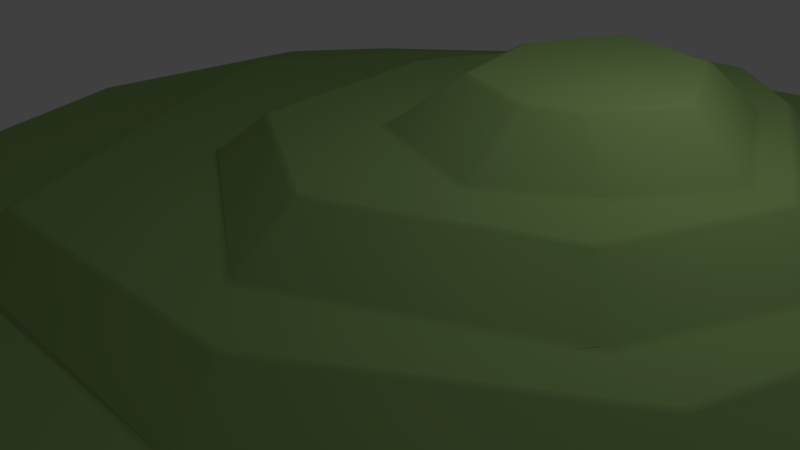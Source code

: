 # Source: hill1Backup.blend  (saved by Blender 2.79.0; exported with 4.5.12 LTS)
import bpy
from mathutils import Matrix  # noqa: F401  (used for matrix-valued properties, if any)

bpy.ops.wm.read_factory_settings(use_empty=True)
scene = bpy.context.scene
scene.name = 'Scene'

# ---- collections
col_collection_1 = bpy.data.collections.new('Collection 1'); scene.collection.children.link(col_collection_1)

# ---- materials (node trees are filled in below, after node groups)
mat_frontcolor = bpy.data.materials.new('FrontColor')
mat_frontcolor.alpha_threshold = 0.0
mat_frontcolor.use_transparent_shadow = False
mat_frontcolor.diffuse_color = (0.3069, 0.477, 0.1638, 1.0)
mat_frontcolor.specular_color = (0.33, 0.33, 0.33)
mat_frontcolor.roughness = 0.5

# ---- material node trees

# ---- world
world_world = bpy.data.worlds.new('World'); scene.world = world_world
world_world.color = (0.05088, 0.05088, 0.05088)
world_world.use_sun_shadow = False
world_world.sun_shadow_jitter_overblur = 0.0
world_world.cycles.sampling_method = 'NONE'
world_world.cycles.sample_map_resolution = 256

# ---- cameras
cam_camera = bpy.data.cameras.new('Camera')
cam_camera.clip_end = 100.0
cam_camera.lens = 35.0
cam_camera.sensor_width = 32.0
cam_camera.sensor_height = 18.0
cam_camera.ortho_scale = 7.314
cam_camera.dof.focus_distance = 0.0
cam_camera.dof.aperture_fstop = 128.0

# ---- lights
light_lamp = bpy.data.lights.new('Lamp', 'POINT')
light_lamp.transmission_factor = 0.0
light_lamp.cutoff_distance = 30.0
light_lamp.energy = 100.0
light_lamp.shadow_buffer_clip_start = 1.001
light_lamp.shadow_soft_size = 0.1
light_lamp.shadow_maximum_resolution = 0.006
light_lamp.use_absolute_resolution = True
light_lamp.cycles.use_multiple_importance_sampling = False

# ---- meshes
me_mesh1_model = bpy.data.meshes.new('Mesh1 Model')
me_mesh1_model.from_pydata([(-24.52, 4.0, 29.47), (-24.93, 4.0, 28.75), (-25.1, 4.0, 28.26), (-25.54, 4.0, 27.86), (-25.69, 3.837, 28.69), (-25.42, 3.841, 29.12), (-29.1, 4.0, -13.52), (-29.68, 3.771, -13.37), (-29.86, 3.779, -12.92), (-29.55, 4.0, -12.37), (-29.32, 4.0, -12.97), (-32.42, 3.812, 11.2), (-32.36, 3.807, 11.69), (-31.99, 4.0, 11.51), (-31.97, 4.0, 10.82), (-21.59, 4.0, -22.67), (-21.92, 3.793, -22.9), (-22.27, 3.791, -22.55), (-21.97, 4.0, -22.31), (-21.22, 4.0, 0.7708), (-21.53, 4.0, 1.227), (-21.57, 4.0, 1.94), (-21.09, 4.0, 2.128), (-20.91, 4.181, 1.512), (-20.89, 4.184, 1.041), (-8.102, 4.0, 47.44), (-8.652, 4.0, 47.31), (-8.849, 3.804, 47.7), (-8.397, 3.839, 47.88), (-29.09, -1.325e-06, 31.95), (-29.35, -1.315e-06, 31.52), (-8.397, 0.0, 52.44), (-8.857, 4.247e-07, 52.23), (32.26, 0.0, 52.29), (31.79, 3.39e-07, 52.44), (31.57, 3.84, 47.2), (32.62, 4.0, 45.96), (31.42, 4.0, 46.62), (30.94, 4.0, 46.78), (29.41, 4.0, 46.91), (31.09, 3.85, 47.34), (59.35, 0.0, 32.56), (59.06, 8.382e-09, 32.96), (56.64, 4.0, 29.55), (56.37, 4.0, 29.99), (56.66, 3.817, 30.31), (56.95, 3.806, 29.92), (68.16, -2.674e-09, 4.816), (68.17, -2.112e-06, 5.299), (64.9, 3.806, 5.299), (64.9, 3.806, 4.815), (64.37, 4.0, 4.549), (64.44, 4.0, 5.144), (64.12, 4.0, 6.398), (55.71, -3.723e-07, -28.08), (56.02, -3.912e-07, -27.72), (54.32, 4.0, -23.86), (54.1, 3.791, -25.64), (53.8, 3.798, -26.01), (52.17, 4.0, -26.52), (53.3, 4.0, -25.68), (53.7, 4.0, -25.34), (35.74, -8.275e-07, -38.63), (36.22, -1.08e-07, -38.52), (35.74, 3.779, -36.61), (35.25, 4.0, -36.22), (36.02, 4.0, -36.21), (36.21, 3.773, -36.5), (-8.566, -5.781e-07, -36.98), (-8.104, -2.029e-06, -37.15), (-8.104, 3.807, -34.01), (-8.565, 3.789, -33.84), (-8.714, 4.0, -33.22), (-8.171, 4.0, -33.43), (-7.431, 4.0, -33.55), (-3.376, 4.0, -33.89), (-23.85, 9.966e-09, -24.55), (-23.51, -2.255e-07, -24.92), (-31.86, 5.452e-07, -13.12), (-31.67, 5.364e-07, -13.58), (-35.73, -1.598e-08, 11.69), (-35.77, -1.423e-06, 11.2), (-10.98, 4.0, -17.14), (-11.53, 4.0, -16.9), (-12.06, 4.0, -16.63), (-11.82, 4.0, -16.16), (-11.34, 4.175, -16.15), (-11.03, 4.171, -16.54), (-8.611, 7.826, -13.37), (-8.341, 8.0, -12.98), (-8.023, 8.0, -13.41), (-8.29, 7.829, -13.75), (-17.07, 7.818, 1.51), (-16.18, 8.0, 2.329), (-16.47, 8.0, 1.406), (-16.49, 8.0, 0.8964), (-17.06, 7.815, 1.042), (2.056, 4.175, -27.34), (1.781, 4.0, -27.73), (1.304, 4.0, -27.44), (1.609, 4.175, -27.14), (3.082, 8.0, -22.94), (3.661, 8.0, -23.24), (4.221, 8.0, -23.51), (3.66, 7.826, -23.84), (3.217, 7.825, -23.62), (30.61, 4.198, -32.06), (31.06, 4.205, -31.92), (31.89, 4.0, -31.71), (31.41, 4.0, -32.37), (30.8, 4.0, -32.51), (28.43, 4.0, -32.11), (29.45, 8.0, -28.38), (30.28, 8.0, -28.6), (31.22, 8.0, -27.89), (30.55, 7.794, -29.03), (30.11, 7.801, -29.15), (28.15, 8.0, -28.35), (44.91, 4.0, -20.4), (44.59, 4.194, -20.14), (44.9, 4.198, -19.75), (45.22, 4.0, -20.01), (42.58, 7.806, -18.01), (42.21, 8.0, -17.8), (42.55, 8.0, -17.41), (42.9, 7.802, -17.62), (56.36, 4.0, 0.4619), (55.77, 4.0, -0.5457), (55.87, 4.206, 0.4553), (55.92, 4.218, 0.9365), (56.29, 4.0, 0.9902), (52.35, 8.0, 0.0004711), (53.15, 8.0, 1.584), (52.88, 8.0, 2.248), (52.69, 8.0, 3.413), (53.62, 7.778, 1.867), (53.58, 7.794, 1.398), (50.95, 4.0, 23.89), (51.26, 4.0, 23.49), (51.44, 4.0, 22.42), (50.82, 4.163, 23.16), (50.54, 4.168, 23.55), (49.6, 4.0, 24.72), (46.98, 7.84, 20.93), (46.57, 8.0, 20.78), (46.1, 8.0, 21.19), (46.69, 7.831, 21.32), (28.96, 4.0, 38.85), (28.81, 4.165, 38.42), (28.34, 4.167, 38.56), (28.48, 4.0, 39.0), (-1.655, 4.0, 39.03), (-1.154, 4.0, 39.22), (0.7237, 4.0, 39.17), (-0.8364, 4.188, 38.77), (-1.259, 4.174, 38.56), (-1.843, 4.0, 38.41), (-12.73, 4.0, 20.03), (-12.38, 4.165, 19.76), (-12.61, 4.166, 19.32), (-12.97, 4.0, 19.58), (-8.546, 8.0, 17.16), (-8.851, 8.0, 16.61), (-9.281, 7.834, 16.73), (-9.041, 7.835, 17.18), (1.613, 7.81, 35.55), (3.681, 8.0, 35.05), (1.732, 8.0, 35.07), (1.268, 8.0, 34.55), (1.211, 7.825, 35.33), (-0.9108, 8.134, -2.207), (-0.7862, 8.147, -2.69), (-0.6288, 8.0, -3.77), (-1.289, 8.0, -3.099), (-1.576, 8.0, -2.626), (-1.371, 8.0, -2.16), (10.17, 8.0, -20.34), (9.808, 8.0, -19.97), (10.21, 8.165, -19.78), (10.69, 8.205, -20.06), (13.08, 8.0, -21.09), (26.22, 8.179, -24.1), (26.7, 8.212, -23.95), (26.78, 8.0, -24.38), (26.28, 8.0, -24.56), (37.16, 8.199, -15.51), (37.48, 8.196, -15.14), (38.72, 8.0, -13.77), (37.91, 8.0, -15.36), (37.6, 8.0, -15.77), (36.71, 8.0, -16.4), (48.11, 8.169, 4.175), (48.61, 8.0, 4.125), (48.52, 8.0, 3.615), (48.08, 8.173, 3.7), (41.19, 8.178, 19.52), (40.86, 8.174, 19.87), (39.96, 8.0, 20.81), (41.29, 8.0, 20.17), (41.63, 8.0, 19.73), (42.63, 8.0, 17.35), (26.92, 7.834, 34.5), (27.38, 7.835, 34.34), (29.01, 8.0, 32.72), (27.09, 8.0, 33.97), (26.42, 8.0, 34.08), (21.28, 8.164, 29.58), (20.88, 8.0, 29.86), (21.46, 8.0, 30.22), (21.98, 8.0, 29.99), (21.75, 8.16, 29.61), (2.301, 8.0, 17.9), (1.876, 8.0, 18.19), (2.41, 8.0, 18.78), (2.896, 8.0, 18.99), (3.13, 8.177, 18.63), (2.816, 8.157, 18.24), (5.949, 12.0, -2.555), (6.335, 12.0, -3.614), (5.168, 11.86, -2.493), (5.078, 11.87, -2.005), (5.616, 12.0, -1.359), (5.734, 12.0, -2.036), (7.945, 12.0, 16.78), (7.615, 12.0, 16.38), (7.191, 11.84, 16.58), (7.448, 11.82, 16.99), (14.18, 11.84, -18.18), (14.59, 12.0, -18.01), (15.3, 12.0, -18.22), (14.58, 11.79, -18.48), (25.96, 12.0, -20.04), (27.14, 12.0, -20.17), (28.49, 12.0, -19.03), (27.4, 11.78, -20.51), (26.93, 11.82, -20.64), (35.15, 11.8, -13.48), (34.85, 11.8, -13.87), (34.6, 12.0, -13.56), (34.9, 12.0, -13.07), (43.73, 11.83, 3.697), (41.78, 12.0, 0.7444), (43.18, 12.0, 3.695), (42.99, 12.0, 4.2), (42.98, 12.0, 4.883), (43.74, 11.83, 4.177), (38.53, 11.82, 16.67), (38.27, 12.0, 16.2), (37.95, 12.0, 16.66), (38.2, 11.82, 17.01), (23.93, 12.0, 21.95), (21.57, 12.0, 24.09), (20.99, 12.0, 23.99), (21.27, 11.84, 24.66), (21.75, 11.84, 24.67), (22.81, 12.0, 23.69), (12.27, 12.0, -2.572), (12.74, 12.16, -2.514), (12.78, 12.15, -3.006), (12.31, 12.0, -3.077), (19.95, 12.15, -15.54), (20.16, 12.0, -15.94), (19.56, 12.0, -16.17), (19.14, 12.0, -15.81), (18.59, 12.0, -14.6), (19.52, 12.15, -15.37), (33.47, 12.0, -11.48), (32.87, 12.0, -11.47), (33.16, 12.16, -10.91), (33.51, 12.18, -10.55), (35.15, 12.0, -8.116), (33.78, 12.0, -11.01), (40.82, 12.0, 3.747), (40.32, 12.17, 3.697), (40.31, 12.16, 4.173), (40.8, 12.0, 4.248), (34.92, 12.17, 11.6), (32.98, 12.0, 13.42), (35.25, 12.0, 11.96), (35.63, 12.0, 11.61), (36.86, 12.0, 9.802), (35.29, 12.16, 11.26), (27.62, 12.0, 16.53), (28.21, 12.0, 16.6), (28.25, 12.16, 16.03), (27.77, 12.15, 16.11), (16.07, 12.0, 12.74), (16.65, 12.0, 12.82), (16.6, 12.15, 12.32), (16.29, 12.16, 11.96), (15.66, 12.0, 11.26), (15.82, 12.0, 12.31), (18.16, 16.0, -1.3), (17.81, 15.85, -1.612), (17.74, 15.84, -1.125), (20.32, 15.85, 8.39), (20.43, 16.0, 7.952), (19.99, 15.84, 8.041), (21.7, 15.84, -9.386), (22.06, 16.0, -9.115), (22.12, 15.85, -9.569), (31.11, 15.84, -7.071), (31.08, 16.0, -6.624), (31.47, 15.82, -6.762), (35.49, 15.84, 3.183), (35.54, 15.83, 2.71), (35.15, 16.0, 2.896), (31.58, 15.84, 8.925), (31.11, 16.0, 8.829), (31.2, 15.82, 9.253), (27.83, 15.85, 10.75), (27.57, 16.0, 10.37), (27.34, 15.85, 10.77)], [], [(78, 81, 11, 8), (20, 9, 14), (72, 15, 83), (26, 151, 0), (21, 13, 3), (152, 25, 39), (147, 37, 142), (138, 43, 53), (139, 52, 130), (118, 60, 108), (75, 110, 65), (159, 163, 92, 23), (18, 6, 84), (85, 10, 19), (76, 79, 7, 17), (68, 77, 16, 71), (4, 12, 80, 30), (31, 34, 40, 28), (101, 90, 173), (98, 111, 74), (73, 82, 99), (87, 91, 105, 100), (172, 177, 102), (183, 190, 113), (61, 121, 127), (62, 69, 70, 64), (109, 59, 66), (188, 131, 124), (132, 187, 193), (56, 126, 51), (41, 48, 49, 46), (153, 38, 150), (137, 36, 44), (33, 42, 45, 35), (27, 5, 29, 32), (160, 22, 2), (24, 96, 88, 86), (97, 104, 116, 106), (167, 207, 214), (162, 212, 93), (174, 89, 95), (176, 117, 103), (107, 115, 122, 119), (189, 123, 114), (180, 184, 112), (120, 125, 136, 128), (144, 134, 199), (129, 135, 143, 140), (192, 200, 133), (141, 146, 202, 148), (149, 201, 165, 154), (206, 253, 226, 215), (216, 225, 220, 170), (166, 205, 208), (211, 175, 94), (171, 219, 227, 178), (179, 230, 235, 181), (182, 234, 237, 185), (186, 236, 240, 194), (191, 245, 246, 195), (196, 249, 254, 210), (204, 197, 209), (256, 222, 290), (228, 218, 263), (262, 231, 229), (283, 250, 277), (286, 223, 252), (261, 267, 232), (266, 238, 233), (241, 239, 271), (270, 272, 242), (275, 280, 243), (247, 244, 279), (278, 255, 248), (289, 297, 294, 257), (224, 291, 221), (259, 264, 217), (258, 293, 298, 265), (260, 300, 301, 268), (269, 303, 305, 273), (274, 304, 307, 281), (276, 309, 310, 284), (285, 312, 295, 288), (296, 311, 308, 306, 302, 299, 292), (155, 169, 164, 158), (213, 161, 168), (203, 145, 198), (47, 55, 57, 50), (54, 63, 67, 58), (287, 251, 282), (0, 1, 2, 3, 4, 5), (6, 7, 8, 9, 10), (11, 12, 13, 14), (15, 16, 17, 18), (19, 20, 21, 22, 23, 24), (25, 26, 27, 28), (35, 36, 37, 38, 39, 40), (43, 44, 45, 46), (49, 50, 51, 52, 53), (56, 57, 58, 59, 60, 61), (64, 65, 66, 67), (70, 71, 72, 73, 74, 75), (82, 83, 84, 85, 86, 87), (88, 89, 90, 91), (92, 93, 94, 95, 96), (97, 98, 99, 100), (101, 102, 103, 104, 105), (106, 107, 108, 109, 110, 111), (112, 113, 114, 115, 116, 117), (118, 119, 120, 121), (122, 123, 124, 125), (126, 127, 128, 129, 130), (131, 132, 133, 134, 135, 136), (137, 138, 139, 140, 141, 142), (143, 144, 145, 146), (147, 148, 149, 150), (151, 152, 153, 154, 155, 156), (157, 158, 159, 160), (161, 162, 163, 164), (165, 166, 167, 168, 169), (170, 171, 172, 173, 174, 175), (176, 177, 178, 179, 180), (181, 182, 183, 184), (185, 186, 187, 188, 189, 190), (191, 192, 193, 194), (195, 196, 197, 198, 199, 200), (201, 202, 203, 204, 205), (206, 207, 208, 209, 210), (211, 212, 213, 214, 215, 216), (217, 218, 219, 220, 221, 222), (223, 224, 225, 226), (227, 228, 229, 230), (231, 232, 233, 234, 235), (236, 237, 238, 239), (240, 241, 242, 243, 244, 245), (246, 247, 248, 249), (250, 251, 252, 253, 254, 255), (256, 257, 258, 259), (260, 261, 262, 263, 264, 265), (266, 267, 268, 269, 270, 271), (272, 273, 274, 275), (276, 277, 278, 279, 280, 281), (282, 283, 284, 285), (286, 287, 288, 289, 290, 291), (292, 293, 294), (295, 296, 297), (298, 299, 300), (301, 302, 303), (304, 305, 306), (307, 308, 309), (310, 311, 312), (218, 228, 227, 219), (166, 208, 207, 167), (47, 50, 49, 48), (292, 299, 298, 293), (276, 284, 283, 277), (25, 152, 151, 26), (212, 162, 161, 213), (295, 312, 311, 296), (286, 252, 251, 287), (54, 58, 57, 55), (148, 202, 201, 149), (149, 154, 153, 150), (43, 138, 137, 44), (107, 119, 118, 108), (158, 164, 163, 159), (223, 286, 291, 224), (185, 237, 236, 186), (27, 32, 31, 28), (247, 279, 278, 248), (182, 185, 190, 183), (120, 128, 127, 121), (195, 246, 249, 196), (112, 184, 183, 113), (0, 151, 156, 1), (256, 290, 289, 257), (187, 132, 131, 188), (171, 178, 177, 172), (89, 174, 173, 90), (36, 137, 142, 37), (134, 144, 143, 135), (140, 143, 146, 141), (28, 40, 39, 25), (260, 268, 267, 261), (37, 147, 150, 38), (11, 81, 80, 12), (16, 77, 76, 17), (68, 71, 70, 69), (284, 310, 312, 285), (290, 222, 221, 291), (178, 227, 230, 179), (167, 214, 213, 168), (191, 195, 200, 192), (101, 173, 172, 102), (273, 305, 304, 274), (175, 211, 216, 170), (72, 83, 82, 73), (5, 27, 26, 0), (306, 308, 307, 304), (64, 70, 75, 65), (265, 298, 300, 260), (144, 199, 198, 145), (128, 136, 135, 129), (274, 281, 280, 275), (196, 210, 209, 197), (108, 60, 59, 109), (241, 271, 270, 242), (170, 220, 219, 171), (62, 64, 67, 63), (20, 14, 13, 21), (231, 262, 261, 232), (73, 99, 98, 74), (242, 272, 275, 243), (210, 254, 253, 206), (103, 117, 116, 104), (6, 18, 17, 7), (204, 209, 208, 205), (160, 2, 1, 157), (100, 105, 104, 97), (229, 231, 235, 230), (299, 302, 301, 300), (228, 263, 262, 229), (22, 160, 159, 23), (138, 53, 52, 139), (10, 85, 84, 6), (155, 158, 157, 156), (154, 165, 169, 155), (239, 241, 240, 236), (90, 101, 105, 91), (285, 288, 287, 282), (226, 253, 252, 223), (211, 94, 93, 212), (102, 177, 176, 103), (74, 111, 110, 75), (87, 100, 99, 82), (24, 86, 85, 19), (65, 110, 109, 66), (83, 15, 18, 84), (88, 96, 95, 89), (51, 126, 130, 52), (220, 225, 224, 221), (215, 226, 225, 216), (194, 240, 245, 191), (165, 201, 205, 166), (250, 283, 282, 251), (164, 169, 168, 161), (114, 123, 122, 115), (60, 118, 121, 61), (141, 148, 147, 142), (106, 116, 115, 107), (7, 79, 78, 8), (281, 307, 309, 276), (277, 250, 255, 278), (38, 153, 152, 39), (222, 256, 259, 217), (179, 181, 184, 180), (86, 88, 91, 87), (23, 92, 96, 24), (58, 67, 66, 59), (61, 127, 126, 56), (119, 122, 125, 120), (288, 295, 297, 289), (206, 215, 214, 207), (123, 189, 188, 124), (268, 301, 303, 269), (279, 244, 243, 280), (258, 265, 264, 259), (181, 235, 234, 182), (117, 176, 180, 112), (124, 131, 136, 125), (15, 72, 71, 16), (294, 297, 296, 292), (113, 190, 189, 114), (129, 140, 139, 130), (46, 49, 53, 43), (4, 30, 29, 5), (41, 46, 45, 42), (238, 266, 271, 239), (133, 200, 199, 134), (174, 95, 94, 175), (233, 238, 237, 234), (2, 22, 21, 3), (9, 20, 19, 10), (35, 45, 44, 36), (257, 294, 293, 258), (248, 255, 254, 249), (145, 203, 202, 146), (97, 106, 111, 98), (8, 11, 14, 9), (186, 194, 193, 187), (33, 35, 40, 34), (3, 13, 12, 4), (308, 311, 310, 309), (232, 267, 266, 233), (132, 193, 192, 133), (217, 264, 263, 218), (197, 204, 203, 198), (244, 247, 246, 245), (50, 57, 56, 51), (302, 306, 305, 303), (269, 273, 272, 270), (92, 163, 162, 93), (1, 156, 157)])
me_mesh1_model.polygons.foreach_set('use_smooth', [1, 0, 0, 0, 0, 0, 0, 0, 0, 0, 0, 1, 0, 0, 1, 1, 1, 1, 0, 0, 0, 1, 0, 0, 0, 1, 0, 0, 0, 0, 1, 0, 0, 1, 1, 0, 1, 1, 0, 0, 0, 0, 1, 0, 0, 1, 0, 1, 0, 1, 1, 1, 1, 0, 0, 1, 1, 1, 1, 1, 1, 0, 0, 0, 0, 0, 0, 0, 0, 0, 0, 0, 0, 0, 1, 0, 0, 1, 1, 1, 1, 1, 1, 0, 1, 0, 0, 1, 1, 0, 1, 1, 1, 1, 1, 1, 1, 1, 1, 1, 1, 1, 1, 1, 1, 1, 1, 1, 1, 1, 1, 1, 1, 1, 1, 1, 1, 1, 1, 1, 1, 1, 1, 1, 0, 1, 1, 1, 1, 1, 1, 1, 1, 1, 1, 1, 1, 1, 1, 1, 1, 1, 1, 1, 1, 1, 1, 1, 1, 1, 1, 1, 0, 1, 1, 1, 0, 0, 1, 0, 1, 1, 1, 0, 1, 1, 0, 1, 1, 0, 1, 1, 1, 0, 0, 1, 0, 1, 0, 0, 1, 1, 1, 1, 0, 1, 1, 1, 1, 0, 1, 0, 1, 0, 1, 1, 0, 1, 1, 1, 1, 0, 1, 1, 1, 0, 0, 1, 1, 0, 0, 0, 0, 1, 1, 1, 0, 0, 1, 1, 1, 0, 1, 0, 0, 1, 1, 1, 1, 1, 1, 0, 0, 0, 1, 1, 0, 0, 1, 0, 1, 1, 1, 1, 0, 1, 1, 0, 1, 1, 1, 1, 0, 0, 0, 1, 1, 1, 1, 0, 1, 1, 1, 0, 1, 0, 1, 1, 0, 1, 1, 1, 0, 1, 1, 1, 1, 0, 0, 0, 1, 0, 0, 1, 1, 1, 1, 1, 1, 1, 1, 1, 1, 0, 0, 0, 0, 1, 1, 1, 1, 1, 0])
_uv = me_mesh1_model.uv_layers.new(name='UVMap')
_uv.uv.foreach_set('vector', [0.0003332, 0.4812, 0.0692, 0.2478, 0.1134, 0.2708, 0.04178, 0.4889, 0.1698, 0.4013, 0.04716, 0.4856, 0.1162, 0.2761, 0.1441, 0.7476, 0.07168, 0.6058, 0.1817, 0.5961, 0.4666, 0.06107, 0.4908, 0.1614, 0.2541, 0.1438, 0.1723, 0.3949, 0.1188, 0.27, 0.2385, 0.1535, 0.4959, 0.1619, 0.472, 0.06268, 0.7831, 0.2136, 0.7484, 0.2819, 0.8012, 0.2246, 0.8664, 0.4865, 0.8754, 0.5038, 0.9459, 0.4738, 0.9146, 0.7016, 0.8726, 0.5136, 0.9122, 0.7137, 0.8265, 0.7149, 0.6489, 0.8485, 0.6981, 0.9259, 0.4939, 0.8878, 0.1951, 0.777, 0.4812, 0.89, 0.5036, 0.9391, 0.3156, 0.28, 0.3414, 0.3253, 0.2219, 0.4216, 0.1765, 0.4013, 0.06984, 0.6012, 0.04639, 0.4972, 0.1781, 0.5916, 0.1821, 0.5886, 0.04668, 0.4916, 0.1706, 0.4065, 0.02355, 0.6201, 9.935e-05, 0.4862, 0.04151, 0.4936, 0.06572, 0.6021, 0.1157, 0.795, 0.02516, 0.6249, 0.06737, 0.6067, 0.1426, 0.754, 0.2405, 0.1453, 0.1159, 0.2667, 0.0717, 0.2436, 0.2126, 0.09267, 0.4903, 9.935e-05, 0.8384, 0.1653, 0.8016, 0.2165, 0.4715, 0.05664, 0.2948, 0.6953, 0.2385, 0.5764, 0.3323, 0.5173, 0.2552, 0.7402, 0.4619, 0.8771, 0.1546, 0.7554, 0.1481, 0.7515, 0.1855, 0.6003, 0.2522, 0.7359, 0.1876, 0.5948, 0.2348, 0.5783, 0.2932, 0.7015, 0.2562, 0.7343, 0.3352, 0.5253, 0.3606, 0.6951, 0.2985, 0.6999, 0.4825, 0.7926, 0.5923, 0.7694, 0.4951, 0.8391, 0.7028, 0.9246, 0.653, 0.8464, 0.816, 0.7259, 0.4939, 0.9865, 0.1192, 0.7987, 0.1461, 0.7575, 0.5062, 0.946, 0.487, 0.8913, 0.6852, 0.9283, 0.5107, 0.9428, 0.6057, 0.766, 0.7746, 0.6976, 0.6345, 0.8, 0.7866, 0.6881, 0.6179, 0.7564, 0.7581, 0.6545, 0.7144, 0.9138, 0.8248, 0.7197, 0.9089, 0.7185, 0.9999, 0.4558, 0.9628, 0.7361, 0.9173, 0.7145, 0.9506, 0.4718, 0.5122, 0.1698, 0.7976, 0.2213, 0.7449, 0.2787, 0.8744, 0.4991, 0.809, 0.2357, 0.9454, 0.4688, 0.842, 0.1688, 0.9991, 0.4509, 0.9496, 0.4671, 0.8053, 0.2198, 0.4665, 0.05626, 0.2446, 0.1427, 0.2167, 0.08996, 0.4852, 9.935e-05, 0.3134, 0.2761, 0.1772, 0.395, 0.244, 0.1517, 0.1749, 0.4055, 0.2202, 0.4255, 0.2336, 0.574, 0.1865, 0.5903, 0.2593, 0.7377, 0.2961, 0.705, 0.4915, 0.8432, 0.4815, 0.885, 0.5032, 0.2224, 0.6372, 0.336, 0.4502, 0.3542, 0.3446, 0.3282, 0.4388, 0.3568, 0.2324, 0.4184, 0.3318, 0.5124, 0.2375, 0.5718, 0.2246, 0.4289, 0.3623, 0.6995, 0.4789, 0.8293, 0.3021, 0.7041, 0.4859, 0.8856, 0.4955, 0.8439, 0.6325, 0.8052, 0.6471, 0.8447, 0.6017, 0.768, 0.6302, 0.8018, 0.5051, 0.8372, 0.3832, 0.7161, 0.4777, 0.7923, 0.4892, 0.8344, 0.6512, 0.8427, 0.6365, 0.8033, 0.7896, 0.6914, 0.8204, 0.7176, 0.8117, 0.5094, 0.7901, 0.6719, 0.7672, 0.4984, 0.8227, 0.7136, 0.7919, 0.6879, 0.8159, 0.5098, 0.8701, 0.5049, 0.7607, 0.6507, 0.7658, 0.5215, 0.7871, 0.6819, 0.8693, 0.5004, 0.8151, 0.5053, 0.708, 0.3239, 0.7452, 0.2852, 0.7418, 0.2821, 0.7047, 0.3208, 0.5042, 0.2177, 0.4967, 0.1674, 0.6393, 0.3399, 0.6166, 0.3904, 0.4844, 0.3982, 0.4508, 0.3583, 0.4467, 0.3601, 0.4809, 0.4004, 0.3966, 0.5335, 0.3388, 0.5115, 0.5187, 0.2298, 0.6988, 0.3225, 0.6433, 0.3352, 0.4411, 0.3608, 0.3351, 0.5093, 0.2266, 0.4248, 0.3381, 0.5159, 0.3956, 0.5377, 0.4134, 0.6876, 0.3648, 0.6949, 0.3679, 0.6987, 0.4153, 0.6913, 0.4998, 0.7489, 0.479, 0.788, 0.4835, 0.7884, 0.5037, 0.7498, 0.5817, 0.7288, 0.5991, 0.764, 0.6031, 0.7624, 0.5854, 0.727, 0.7101, 0.6305, 0.7546, 0.652, 0.7567, 0.6483, 0.7119, 0.6268, 0.7181, 0.5143, 0.7626, 0.4984, 0.7613, 0.4942, 0.7168, 0.5104, 0.6204, 0.3921, 0.6433, 0.3416, 0.7039, 0.326, 0.7579, 0.4831, 0.6467, 0.3391, 0.4503, 0.5628, 0.4017, 0.5361, 0.5253, 0.4716, 0.4173, 0.6875, 0.4011, 0.5504, 0.4588, 0.6862, 0.4608, 0.6903, 0.4948, 0.7409, 0.4219, 0.6914, 0.6398, 0.4771, 0.6268, 0.4209, 0.6646, 0.5185, 0.5338, 0.462, 0.4874, 0.4019, 0.6119, 0.3947, 0.466, 0.6907, 0.5757, 0.7037, 0.503, 0.7459, 0.5801, 0.7058, 0.5808, 0.7252, 0.5168, 0.7425, 0.6848, 0.6452, 0.5848, 0.7227, 0.5841, 0.7035, 0.6043, 0.6871, 0.6882, 0.6195, 0.7057, 0.6283, 0.6898, 0.6157, 0.6806, 0.5595, 0.7061, 0.6239, 0.7141, 0.5169, 0.7085, 0.6187, 0.678, 0.5415, 0.6764, 0.5376, 0.6247, 0.4036, 0.7133, 0.5123, 0.5327, 0.4687, 0.5492, 0.5184, 0.5045, 0.5742, 0.4543, 0.5641, 0.4835, 0.4036, 0.5303, 0.4643, 0.4033, 0.5306, 0.4488, 0.5668, 0.4586, 0.6751, 0.4016, 0.5409, 0.4529, 0.5679, 0.5033, 0.5779, 0.505, 0.6427, 0.4633, 0.6841, 0.4659, 0.6868, 0.5074, 0.6453, 0.5747, 0.6555, 0.5799, 0.7004, 0.5836, 0.6989, 0.5782, 0.6547, 0.6368, 0.6053, 0.684, 0.618, 0.6856, 0.6144, 0.6379, 0.6019, 0.6303, 0.5513, 0.674, 0.543, 0.6725, 0.5392, 0.6289, 0.5478, 0.6116, 0.5264, 0.638, 0.4816, 0.6347, 0.4794, 0.6083, 0.5245, 0.5527, 0.5171, 0.5363, 0.4671, 0.552, 0.5206, 0.6084, 0.5282, 0.6267, 0.5504, 0.6345, 0.6026, 0.5759, 0.6522, 0.5085, 0.6419, 0.507, 0.5769, 0.4922, 0.1674, 0.5, 0.218, 0.3451, 0.3226, 0.3193, 0.2772, 0.4454, 0.3541, 0.3493, 0.3249, 0.4976, 0.2246, 0.7147, 0.3437, 0.8095, 0.5042, 0.7662, 0.4934, 0.9606, 0.7406, 0.7213, 0.9737, 0.7055, 0.9293, 0.9152, 0.7188, 0.7168, 0.9757, 0.4988, 0.9874, 0.511, 0.9469, 0.7011, 0.9312, 0.5385, 0.4634, 0.6168, 0.3961, 0.6351, 0.4754, 0.2541, 0.1438, 0.2475, 0.1481, 0.244, 0.1517, 0.2385, 0.1535, 0.2405, 0.1453, 0.2446, 0.1427, 0.04639, 0.4972, 0.04151, 0.4936, 0.04178, 0.4889, 0.04716, 0.4856, 0.04668, 0.4916, 0.1134, 0.2708, 0.1159, 0.2667, 0.1188, 0.27, 0.1162, 0.2761, 0.07168, 0.6058, 0.06737, 0.6067, 0.06572, 0.6021, 0.06984, 0.6012, 0.1706, 0.4065, 0.1698, 0.4013, 0.1723, 0.3949, 0.1772, 0.395, 0.1765, 0.4013, 0.1749, 0.4055, 0.472, 0.06268, 0.4666, 0.06107, 0.4665, 0.05626, 0.4715, 0.05664, 0.8053, 0.2198, 0.809, 0.2357, 0.8012, 0.2246, 0.7976, 0.2213, 0.7831, 0.2136, 0.8016, 0.2165, 0.9459, 0.4738, 0.9454, 0.4688, 0.9496, 0.4671, 0.9506, 0.4718, 0.9173, 0.7145, 0.9152, 0.7188, 0.9089, 0.7185, 0.9122, 0.7137, 0.9146, 0.7016, 0.7144, 0.9138, 0.7055, 0.9293, 0.7011, 0.9312, 0.6852, 0.9283, 0.6981, 0.9259, 0.7028, 0.9246, 0.5062, 0.946, 0.5036, 0.9391, 0.5107, 0.9428, 0.511, 0.9469, 0.1461, 0.7575, 0.1426, 0.754, 0.1441, 0.7476, 0.1481, 0.7515, 0.1546, 0.7554, 0.1951, 0.777, 0.1855, 0.6003, 0.1817, 0.5961, 0.1781, 0.5916, 0.1821, 0.5886, 0.1865, 0.5903, 0.1876, 0.5948, 0.2336, 0.574, 0.2375, 0.5718, 0.2385, 0.5764, 0.2348, 0.5783, 0.2219, 0.4216, 0.2324, 0.4184, 0.2266, 0.4248, 0.2246, 0.4289, 0.2202, 0.4255, 0.2593, 0.7377, 0.2552, 0.7402, 0.2522, 0.7359, 0.2562, 0.7343, 0.2948, 0.6953, 0.2985, 0.6999, 0.3021, 0.7041, 0.2961, 0.705, 0.2932, 0.7015, 0.4815, 0.885, 0.4859, 0.8856, 0.4939, 0.8878, 0.487, 0.8913, 0.4812, 0.89, 0.4619, 0.8771, 0.4892, 0.8344, 0.4951, 0.8391, 0.5051, 0.8372, 0.4955, 0.8439, 0.4915, 0.8432, 0.4789, 0.8293, 0.6489, 0.8485, 0.6471, 0.8447, 0.6512, 0.8427, 0.653, 0.8464, 0.6325, 0.8052, 0.6302, 0.8018, 0.6345, 0.8, 0.6365, 0.8033, 0.8248, 0.7197, 0.816, 0.7259, 0.8204, 0.7176, 0.8227, 0.7136, 0.8265, 0.7149, 0.7746, 0.6976, 0.7866, 0.6881, 0.7871, 0.6819, 0.7901, 0.6719, 0.7919, 0.6879, 0.7896, 0.6914, 0.8744, 0.4991, 0.8754, 0.5038, 0.8726, 0.5136, 0.8701, 0.5049, 0.8693, 0.5004, 0.8664, 0.4865, 0.8159, 0.5098, 0.8117, 0.5094, 0.8095, 0.5042, 0.8151, 0.5053, 0.7484, 0.2819, 0.7452, 0.2852, 0.7418, 0.2821, 0.7449, 0.2787, 0.4908, 0.1614, 0.4959, 0.1619, 0.5122, 0.1698, 0.4967, 0.1674, 0.4922, 0.1674, 0.4865, 0.1659, 0.3172, 0.2733, 0.3193, 0.2772, 0.3156, 0.28, 0.3134, 0.2761, 0.3493, 0.3249, 0.3446, 0.3282, 0.3414, 0.3253, 0.3451, 0.3226, 0.5042, 0.2177, 0.5187, 0.2298, 0.5032, 0.2224, 0.4976, 0.2246, 0.5, 0.218, 0.3388, 0.5115, 0.3381, 0.5159, 0.3352, 0.5253, 0.3323, 0.5173, 0.3318, 0.5124, 0.3351, 0.5093, 0.3623, 0.6995, 0.3606, 0.6951, 0.3648, 0.6949, 0.3679, 0.6987, 0.3832, 0.7161, 0.479, 0.788, 0.4835, 0.7884, 0.4825, 0.7926, 0.4777, 0.7923, 0.5991, 0.764, 0.6031, 0.7624, 0.6179, 0.7564, 0.6057, 0.766, 0.6017, 0.768, 0.5923, 0.7694, 0.7567, 0.6483, 0.7607, 0.6507, 0.7581, 0.6545, 0.7546, 0.652, 0.7626, 0.4984, 0.7613, 0.4942, 0.7579, 0.4831, 0.7662, 0.4934, 0.7672, 0.4984, 0.7658, 0.5215, 0.7047, 0.3208, 0.708, 0.3239, 0.7147, 0.3437, 0.7039, 0.326, 0.6988, 0.3225, 0.6393, 0.3399, 0.6372, 0.336, 0.6433, 0.3352, 0.6467, 0.3391, 0.6433, 0.3416, 0.4411, 0.3608, 0.4388, 0.3568, 0.4454, 0.3541, 0.4502, 0.3542, 0.4508, 0.3583, 0.4467, 0.3601, 0.4016, 0.5409, 0.4011, 0.5504, 0.3956, 0.5377, 0.3966, 0.5335, 0.4033, 0.5306, 0.4017, 0.5361, 0.4874, 0.4019, 0.4835, 0.4036, 0.4809, 0.4004, 0.4844, 0.3982, 0.4134, 0.6876, 0.4173, 0.6875, 0.4219, 0.6914, 0.4153, 0.6913, 0.4948, 0.7409, 0.503, 0.7459, 0.5168, 0.7425, 0.5037, 0.7498, 0.4998, 0.7489, 0.5854, 0.727, 0.5817, 0.7288, 0.5808, 0.7252, 0.5848, 0.7227, 0.7101, 0.6305, 0.6848, 0.6452, 0.7057, 0.6283, 0.7061, 0.6239, 0.7085, 0.6187, 0.7119, 0.6268, 0.7181, 0.5143, 0.7141, 0.5169, 0.7133, 0.5123, 0.7168, 0.5104, 0.6268, 0.4209, 0.6168, 0.3961, 0.6119, 0.3947, 0.6166, 0.3904, 0.6204, 0.3921, 0.6247, 0.4036, 0.4503, 0.5628, 0.4543, 0.5641, 0.4529, 0.5679, 0.4488, 0.5668, 0.4659, 0.6868, 0.466, 0.6907, 0.4608, 0.6903, 0.4588, 0.6862, 0.4586, 0.6751, 0.4633, 0.6841, 0.5801, 0.7058, 0.5757, 0.7037, 0.5799, 0.7004, 0.5836, 0.6989, 0.6043, 0.6871, 0.5841, 0.7035, 0.6882, 0.6195, 0.684, 0.618, 0.6856, 0.6144, 0.6898, 0.6157, 0.6725, 0.5392, 0.6646, 0.5185, 0.6764, 0.5376, 0.678, 0.5415, 0.6806, 0.5595, 0.674, 0.543, 0.6351, 0.4754, 0.6398, 0.4771, 0.638, 0.4816, 0.6347, 0.4794, 0.5338, 0.462, 0.5385, 0.4634, 0.5363, 0.4671, 0.5327, 0.4687, 0.5253, 0.4716, 0.5303, 0.4643, 0.507, 0.5769, 0.5033, 0.5779, 0.5045, 0.5742, 0.5527, 0.5171, 0.552, 0.5206, 0.5492, 0.5184, 0.505, 0.6427, 0.5085, 0.6419, 0.5074, 0.6453, 0.5747, 0.6555, 0.5759, 0.6522, 0.5782, 0.6547, 0.6379, 0.6019, 0.6368, 0.6053, 0.6345, 0.6026, 0.6303, 0.5513, 0.6267, 0.5504, 0.6289, 0.5478, 0.6116, 0.5264, 0.6084, 0.5282, 0.6083, 0.5245, 0.4011, 0.5504, 0.4173, 0.6875, 0.4134, 0.6876, 0.3956, 0.5377, 0.5187, 0.2298, 0.6433, 0.3352, 0.6372, 0.336, 0.5032, 0.2224, 0.9606, 0.7406, 0.9152, 0.7188, 0.9173, 0.7145, 0.9628, 0.7361, 0.507, 0.5769, 0.5085, 0.6419, 0.505, 0.6427, 0.5033, 0.5779, 0.6725, 0.5392, 0.638, 0.4816, 0.6398, 0.4771, 0.6646, 0.5185, 0.472, 0.06268, 0.4959, 0.1619, 0.4908, 0.1614, 0.4666, 0.06107, 0.4388, 0.3568, 0.3446, 0.3282, 0.3493, 0.3249, 0.4454, 0.3541, 0.5527, 0.5171, 0.6083, 0.5245, 0.6084, 0.5282, 0.552, 0.5206, 0.5338, 0.462, 0.6119, 0.3947, 0.6168, 0.3961, 0.5385, 0.4634, 0.7168, 0.9757, 0.7011, 0.9312, 0.7055, 0.9293, 0.7213, 0.9737, 0.7452, 0.2852, 0.708, 0.3239, 0.7047, 0.3208, 0.7418, 0.2821, 0.7418, 0.2821, 0.4967, 0.1674, 0.5122, 0.1698, 0.7449, 0.2787, 0.9459, 0.4738, 0.8754, 0.5038, 0.8744, 0.4991, 0.9454, 0.4688, 0.4859, 0.8856, 0.6471, 0.8447, 0.6489, 0.8485, 0.4939, 0.8878, 0.3193, 0.2772, 0.3451, 0.3226, 0.3414, 0.3253, 0.3156, 0.28, 0.4874, 0.4019, 0.5338, 0.462, 0.5303, 0.4643, 0.4835, 0.4036, 0.5991, 0.764, 0.5817, 0.7288, 0.5854, 0.727, 0.6031, 0.7624, 0.4665, 0.05626, 0.4852, 9.935e-05, 0.4903, 9.935e-05, 0.4715, 0.05664, 0.7141, 0.5169, 0.678, 0.5415, 0.6764, 0.5376, 0.7133, 0.5123, 0.4835, 0.7884, 0.5991, 0.764, 0.5923, 0.7694, 0.4825, 0.7926, 0.6512, 0.8427, 0.8204, 0.7176, 0.816, 0.7259, 0.653, 0.8464, 0.7626, 0.4984, 0.7181, 0.5143, 0.7168, 0.5104, 0.7613, 0.4942, 0.4892, 0.8344, 0.4777, 0.7923, 0.4825, 0.7926, 0.4951, 0.8391, 0.2541, 0.1438, 0.4908, 0.1614, 0.4865, 0.1659, 0.2475, 0.1481, 0.4503, 0.5628, 0.5253, 0.4716, 0.5327, 0.4687, 0.4543, 0.5641, 0.6179, 0.7564, 0.7866, 0.6881, 0.7746, 0.6976, 0.6057, 0.766, 0.3381, 0.5159, 0.3648, 0.6949, 0.3606, 0.6951, 0.3352, 0.5253, 0.2375, 0.5718, 0.3318, 0.5124, 0.3323, 0.5173, 0.2385, 0.5764, 0.809, 0.2357, 0.8744, 0.4991, 0.8664, 0.4865, 0.8012, 0.2246, 0.7901, 0.6719, 0.8117, 0.5094, 0.8159, 0.5098, 0.7919, 0.6879, 0.8701, 0.5049, 0.8159, 0.5098, 0.8151, 0.5053, 0.8693, 0.5004, 0.4715, 0.05664, 0.8016, 0.2165, 0.7831, 0.2136, 0.472, 0.06268, 0.4659, 0.6868, 0.5799, 0.7004, 0.5757, 0.7037, 0.466, 0.6907, 0.8012, 0.2246, 0.7484, 0.2819, 0.7449, 0.2787, 0.7976, 0.2213, 0.1134, 0.2708, 0.0692, 0.2478, 0.0717, 0.2436, 0.1159, 0.2667, 0.06737, 0.6067, 0.02516, 0.6249, 0.02355, 0.6201, 0.06572, 0.6021, 0.1157, 0.795, 0.1426, 0.754, 0.1461, 0.7575, 0.1192, 0.7987, 0.638, 0.4816, 0.6116, 0.5264, 0.6083, 0.5245, 0.6347, 0.4794, 0.5253, 0.4716, 0.4017, 0.5361, 0.4033, 0.5306, 0.5303, 0.4643, 0.3648, 0.6949, 0.4134, 0.6876, 0.4153, 0.6913, 0.3679, 0.6987, 0.5032, 0.2224, 0.4502, 0.3542, 0.4454, 0.3541, 0.4976, 0.2246, 0.7567, 0.6483, 0.7626, 0.4984, 0.7658, 0.5215, 0.7607, 0.6507, 0.2948, 0.6953, 0.3323, 0.5173, 0.3352, 0.5253, 0.2985, 0.6999, 0.684, 0.618, 0.6368, 0.6053, 0.6379, 0.6019, 0.6856, 0.6144, 0.3351, 0.5093, 0.4411, 0.3608, 0.4467, 0.3601, 0.3388, 0.5115, 0.1441, 0.7476, 0.1817, 0.5961, 0.1855, 0.6003, 0.1481, 0.7515, 0.2446, 0.1427, 0.4665, 0.05626, 0.4666, 0.06107, 0.2541, 0.1438, 0.6345, 0.6026, 0.6267, 0.5504, 0.6303, 0.5513, 0.6379, 0.6019, 0.5062, 0.946, 0.1461, 0.7575, 0.1951, 0.777, 0.5036, 0.9391, 0.4633, 0.6841, 0.505, 0.6427, 0.5074, 0.6453, 0.4659, 0.6868, 0.8117, 0.5094, 0.7672, 0.4984, 0.7662, 0.4934, 0.8095, 0.5042, 0.8204, 0.7176, 0.7896, 0.6914, 0.7919, 0.6879, 0.8227, 0.7136, 0.6856, 0.6144, 0.674, 0.543, 0.6806, 0.5595, 0.6898, 0.6157, 0.7613, 0.4942, 0.6433, 0.3416, 0.6467, 0.3391, 0.7579, 0.4831, 0.4939, 0.8878, 0.6981, 0.9259, 0.6852, 0.9283, 0.487, 0.8913, 0.6848, 0.6452, 0.5841, 0.7035, 0.6043, 0.6871, 0.7057, 0.6283, 0.3388, 0.5115, 0.3966, 0.5335, 0.3956, 0.5377, 0.3381, 0.5159, 0.4939, 0.9865, 0.5062, 0.946, 0.511, 0.9469, 0.4988, 0.9874, 0.1698, 0.4013, 0.1162, 0.2761, 0.1188, 0.27, 0.1723, 0.3949, 0.4948, 0.7409, 0.4608, 0.6903, 0.466, 0.6907, 0.503, 0.7459, 0.1481, 0.7515, 0.2522, 0.7359, 0.2552, 0.7402, 0.1546, 0.7554, 0.7057, 0.6283, 0.6882, 0.6195, 0.6898, 0.6157, 0.7061, 0.6239, 0.6433, 0.3416, 0.6204, 0.3921, 0.6166, 0.3904, 0.6393, 0.3399, 0.3021, 0.7041, 0.4789, 0.8293, 0.4915, 0.8432, 0.2961, 0.705, 0.04639, 0.4972, 0.06984, 0.6012, 0.06572, 0.6021, 0.04151, 0.4936, 0.7039, 0.326, 0.6467, 0.3391, 0.6433, 0.3352, 0.6988, 0.3225, 0.3134, 0.2761, 0.244, 0.1517, 0.2475, 0.1481, 0.3172, 0.2733, 0.2562, 0.7343, 0.2932, 0.7015, 0.2961, 0.705, 0.2593, 0.7377, 0.4219, 0.6914, 0.4948, 0.7409, 0.4998, 0.7489, 0.4153, 0.6913, 0.5085, 0.6419, 0.5759, 0.6522, 0.5747, 0.6555, 0.5074, 0.6453, 0.4173, 0.6875, 0.4588, 0.6862, 0.4608, 0.6903, 0.4219, 0.6914, 0.1772, 0.395, 0.3134, 0.2761, 0.3156, 0.28, 0.1765, 0.4013, 0.8754, 0.5038, 0.9146, 0.7016, 0.9122, 0.7137, 0.8726, 0.5136, 0.04668, 0.4916, 0.1821, 0.5886, 0.1781, 0.5916, 0.04639, 0.4972, 0.4922, 0.1674, 0.3193, 0.2772, 0.3172, 0.2733, 0.4865, 0.1659, 0.4967, 0.1674, 0.5042, 0.2177, 0.5, 0.218, 0.4922, 0.1674, 0.5848, 0.7227, 0.6848, 0.6452, 0.7101, 0.6305, 0.5854, 0.727, 0.2385, 0.5764, 0.2948, 0.6953, 0.2932, 0.7015, 0.2348, 0.5783, 0.6347, 0.4794, 0.5363, 0.4671, 0.5385, 0.4634, 0.6351, 0.4754, 0.4844, 0.3982, 0.6166, 0.3904, 0.6119, 0.3947, 0.4874, 0.4019, 0.4411, 0.3608, 0.2266, 0.4248, 0.2324, 0.4184, 0.4388, 0.3568, 0.2985, 0.6999, 0.3606, 0.6951, 0.3623, 0.6995, 0.3021, 0.7041, 0.1546, 0.7554, 0.4619, 0.8771, 0.4812, 0.89, 0.1951, 0.777, 0.1876, 0.5948, 0.2562, 0.7343, 0.2522, 0.7359, 0.1855, 0.6003, 0.1749, 0.4055, 0.1865, 0.5903, 0.1821, 0.5886, 0.1706, 0.4065, 0.5036, 0.9391, 0.4812, 0.89, 0.487, 0.8913, 0.5107, 0.9428, 0.1817, 0.5961, 0.07168, 0.6058, 0.06984, 0.6012, 0.1781, 0.5916, 0.2336, 0.574, 0.2202, 0.4255, 0.2246, 0.4289, 0.2375, 0.5718, 0.9089, 0.7185, 0.8248, 0.7197, 0.8265, 0.7149, 0.9122, 0.7137, 0.3966, 0.5335, 0.4809, 0.4004, 0.4835, 0.4036, 0.4033, 0.5306, 0.4508, 0.3583, 0.4844, 0.3982, 0.4809, 0.4004, 0.4467, 0.3601, 0.7546, 0.652, 0.7101, 0.6305, 0.7119, 0.6268, 0.7567, 0.6483, 0.5042, 0.2177, 0.7047, 0.3208, 0.6988, 0.3225, 0.5187, 0.2298, 0.6268, 0.4209, 0.6398, 0.4771, 0.6351, 0.4754, 0.6168, 0.3961, 0.3451, 0.3226, 0.5, 0.218, 0.4976, 0.2246, 0.3493, 0.3249, 0.5051, 0.8372, 0.6302, 0.8018, 0.6325, 0.8052, 0.4955, 0.8439, 0.6981, 0.9259, 0.6489, 0.8485, 0.653, 0.8464, 0.7028, 0.9246, 0.8693, 0.5004, 0.7452, 0.2852, 0.7484, 0.2819, 0.8664, 0.4865, 0.4815, 0.885, 0.4915, 0.8432, 0.4955, 0.8439, 0.4859, 0.8856, 0.04151, 0.4936, 9.935e-05, 0.4862, 0.0003332, 0.4812, 0.04178, 0.4889, 0.674, 0.543, 0.6303, 0.5513, 0.6289, 0.5478, 0.6725, 0.5392, 0.6646, 0.5185, 0.6268, 0.4209, 0.6247, 0.4036, 0.6764, 0.5376, 0.7976, 0.2213, 0.5122, 0.1698, 0.4959, 0.1619, 0.7831, 0.2136, 0.4017, 0.5361, 0.4503, 0.5628, 0.4488, 0.5668, 0.4016, 0.5409, 0.3679, 0.6987, 0.479, 0.788, 0.4777, 0.7923, 0.3832, 0.7161, 0.1865, 0.5903, 0.2336, 0.574, 0.2348, 0.5783, 0.1876, 0.5948, 0.1765, 0.4013, 0.2219, 0.4216, 0.2202, 0.4255, 0.1749, 0.4055, 0.7011, 0.9312, 0.511, 0.9469, 0.5107, 0.9428, 0.6852, 0.9283, 0.7028, 0.9246, 0.816, 0.7259, 0.8248, 0.7197, 0.7144, 0.9138, 0.6471, 0.8447, 0.6325, 0.8052, 0.6365, 0.8033, 0.6512, 0.8427, 0.5363, 0.4671, 0.5527, 0.5171, 0.5492, 0.5184, 0.5327, 0.4687, 0.6393, 0.3399, 0.4508, 0.3583, 0.4502, 0.3542, 0.6372, 0.336, 0.6302, 0.8018, 0.6017, 0.768, 0.6057, 0.766, 0.6345, 0.8, 0.5799, 0.7004, 0.5747, 0.6555, 0.5782, 0.6547, 0.5836, 0.6989, 0.678, 0.5415, 0.7085, 0.6187, 0.7061, 0.6239, 0.6806, 0.5595, 0.4529, 0.5679, 0.4633, 0.6841, 0.4586, 0.6751, 0.4488, 0.5668, 0.479, 0.788, 0.4998, 0.7489, 0.5037, 0.7498, 0.4835, 0.7884, 0.4789, 0.8293, 0.3623, 0.6995, 0.3832, 0.7161, 0.4892, 0.8344, 0.6345, 0.8, 0.7746, 0.6976, 0.7896, 0.6914, 0.6365, 0.8033, 0.07168, 0.6058, 0.1441, 0.7476, 0.1426, 0.754, 0.06737, 0.6067, 0.5045, 0.5742, 0.5492, 0.5184, 0.552, 0.5206, 0.507, 0.5769, 0.4951, 0.8391, 0.5923, 0.7694, 0.6017, 0.768, 0.5051, 0.8372, 0.8227, 0.7136, 0.8701, 0.5049, 0.8726, 0.5136, 0.8265, 0.7149, 0.9506, 0.4718, 0.9173, 0.7145, 0.9146, 0.7016, 0.9459, 0.4738, 0.2405, 0.1453, 0.2126, 0.09267, 0.2167, 0.08996, 0.2446, 0.1427, 0.9999, 0.4558, 0.9506, 0.4718, 0.9496, 0.4671, 0.9991, 0.4509, 0.5808, 0.7252, 0.5801, 0.7058, 0.5841, 0.7035, 0.5848, 0.7227, 0.7871, 0.6819, 0.7658, 0.5215, 0.7672, 0.4984, 0.7901, 0.6719, 0.3318, 0.5124, 0.2246, 0.4289, 0.2266, 0.4248, 0.3351, 0.5093, 0.5168, 0.7425, 0.5808, 0.7252, 0.5817, 0.7288, 0.5037, 0.7498, 0.244, 0.1517, 0.1772, 0.395, 0.1723, 0.3949, 0.2385, 0.1535, 0.04716, 0.4856, 0.1698, 0.4013, 0.1706, 0.4065, 0.04668, 0.4916, 0.8053, 0.2198, 0.9496, 0.4671, 0.9454, 0.4688, 0.809, 0.2357, 0.4543, 0.5641, 0.5045, 0.5742, 0.5033, 0.5779, 0.4529, 0.5679, 0.7133, 0.5123, 0.6247, 0.4036, 0.6204, 0.3921, 0.7168, 0.5104, 0.8095, 0.5042, 0.7147, 0.3437, 0.708, 0.3239, 0.8151, 0.5053, 0.2593, 0.7377, 0.4815, 0.885, 0.4619, 0.8771, 0.2552, 0.7402, 0.04178, 0.4889, 0.1134, 0.2708, 0.1162, 0.2761, 0.04716, 0.4856, 0.6031, 0.7624, 0.7546, 0.652, 0.7581, 0.6545, 0.6179, 0.7564, 0.842, 0.1688, 0.8053, 0.2198, 0.8016, 0.2165, 0.8384, 0.1653, 0.2385, 0.1535, 0.1188, 0.27, 0.1159, 0.2667, 0.2405, 0.1453, 0.6267, 0.5504, 0.6084, 0.5282, 0.6116, 0.5264, 0.6289, 0.5478, 0.503, 0.7459, 0.5757, 0.7037, 0.5801, 0.7058, 0.5168, 0.7425, 0.7866, 0.6881, 0.7581, 0.6545, 0.7607, 0.6507, 0.7871, 0.6819, 0.4016, 0.5409, 0.4586, 0.6751, 0.4588, 0.6862, 0.4011, 0.5504, 0.7579, 0.4831, 0.7039, 0.326, 0.7147, 0.3437, 0.7662, 0.4934, 0.7085, 0.6187, 0.7141, 0.5169, 0.7181, 0.5143, 0.7119, 0.6268, 0.9152, 0.7188, 0.7055, 0.9293, 0.7144, 0.9138, 0.9089, 0.7185, 0.5759, 0.6522, 0.6345, 0.6026, 0.6368, 0.6053, 0.5782, 0.6547, 0.5836, 0.6989, 0.684, 0.618, 0.6882, 0.6195, 0.6043, 0.6871, 0.2219, 0.4216, 0.3414, 0.3253, 0.3446, 0.3282, 0.2324, 0.4184, 0.2475, 0.1481, 0.4865, 0.1659, 0.3172, 0.2733])
me_mesh1_model.materials.append(mat_frontcolor)
me_mesh1_model.use_remesh_preserve_volume = False
me_mesh1_model.use_remesh_preserve_attributes = False
me_mesh1_model.use_mirror_vertex_groups = False
me_mesh1_model.update()

# ---- objects
ob_mesh1_model = bpy.data.objects.new('Mesh1 Model', me_mesh1_model)
ob_lamp = bpy.data.objects.new('Lamp', light_lamp)
ob_camera = bpy.data.objects.new('Camera', cam_camera)

# ---- transforms, parenting, visibility, modifiers, constraints
ob_mesh1_model.location = (-2.137, 1.792, 0.0)
ob_mesh1_model.rotation_euler = (1.571, -0.0, 0.0)
ob_mesh1_model.scale = (0.156, 0.156, 0.156)
ob_mesh1_model.lineart.crease_threshold = 0.0
ob_lamp.location = (4.076, 1.005, 5.904)
ob_lamp.rotation_euler = (0.6503, 0.05522, 1.866)
ob_lamp.lock_rotations_4d = False
ob_lamp.empty_display_type = 'ARROWS'
ob_lamp.color = (0.0, 0.0, 0.0, 0.0)
ob_lamp.lineart.crease_threshold = 0.0
ob_camera.location = (7.481, -6.508, 5.344)
ob_camera.rotation_euler = (1.109, 0.01082, 0.8149)
ob_camera.lock_rotations_4d = False
ob_camera.empty_display_type = 'ARROWS'
ob_camera.color = (0.0, 0.0, 0.0, 0.0)
ob_camera.display_type = 'WIRE'
ob_camera.lineart.crease_threshold = 0.0

# ---- collection membership
col_collection_1.objects.link(ob_mesh1_model)
col_collection_1.objects.link(ob_lamp)
col_collection_1.objects.link(ob_camera)

# ---- scene / render settings (as saved in the file)
scene.camera = ob_camera
scene.frame_start = 1; scene.frame_end = 250; scene.frame_set(1)
scene.render.engine = 'BLENDER_EEVEE_NEXT'
scene.render.resolution_percentage = 50
scene.render.dither_intensity = 0.0
scene.cycles.use_denoising = False
scene.cycles.samples = 10
scene.cycles.sampling_pattern = 'TABULATED_SOBOL'
scene.cycles.light_sampling_threshold = 0.0
scene.cycles.use_adaptive_sampling = False
scene.cycles.use_light_tree = False
scene.cycles.blur_glossy = 0.0
scene.cycles.pixel_filter_type = 'GAUSSIAN'
scene.cycles.sample_clamp_indirect = 0.0
scene.view_settings.view_transform = 'Standard'
bpy.context.view_layer.update()

